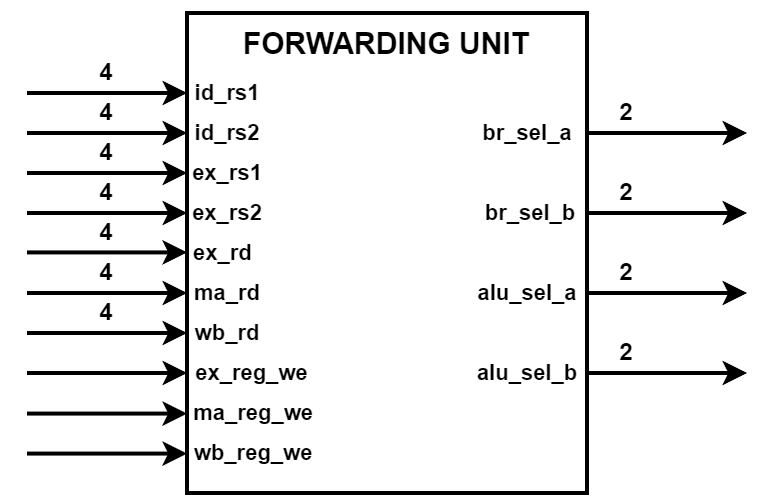

The diagram above was exported from draw.io. Its source (the exported page's mxGraphModel, read from the mxfile embedded in the PNG):
<mxGraphModel dx="600" dy="355" grid="1" gridSize="10" guides="1" tooltips="1" connect="1" arrows="1" fold="1" page="1" pageScale="1" pageWidth="1169" pageHeight="827" math="0" shadow="0">
  <root>
    <mxCell id="0" />
    <mxCell id="1" parent="0" />
    <mxCell id="GHogN01c5HszQXgdd7T0-1" value="" style="rounded=0;whiteSpace=wrap;html=1;strokeWidth=2;fontStyle=1" parent="1" vertex="1">
      <mxGeometry x="320" y="200" width="200" height="240" as="geometry" />
    </mxCell>
    <mxCell id="GHogN01c5HszQXgdd7T0-2" value="id_rs1" style="endArrow=classic;html=1;rounded=0;strokeWidth=2;fontStyle=1" parent="1" edge="1">
      <mxGeometry x="1" y="20" width="50" height="50" relative="1" as="geometry">
        <mxPoint x="240" y="240" as="sourcePoint" />
        <mxPoint x="320" y="240" as="targetPoint" />
        <mxPoint x="20" y="20" as="offset" />
      </mxGeometry>
    </mxCell>
    <mxCell id="GHogN01c5HszQXgdd7T0-3" value="id_rs2" style="endArrow=classic;html=1;rounded=0;strokeWidth=2;fontStyle=1" parent="1" edge="1">
      <mxGeometry x="1" y="20" width="50" height="50" relative="1" as="geometry">
        <mxPoint x="240" y="260" as="sourcePoint" />
        <mxPoint x="320" y="260" as="targetPoint" />
        <mxPoint x="20" y="20" as="offset" />
      </mxGeometry>
    </mxCell>
    <mxCell id="GHogN01c5HszQXgdd7T0-4" value="ex_rs1" style="endArrow=classic;html=1;rounded=0;strokeWidth=2;fontStyle=1" parent="1" edge="1">
      <mxGeometry x="1" y="20" width="50" height="50" relative="1" as="geometry">
        <mxPoint x="240" y="280" as="sourcePoint" />
        <mxPoint x="320" y="280" as="targetPoint" />
        <mxPoint x="20" y="20" as="offset" />
      </mxGeometry>
    </mxCell>
    <mxCell id="GHogN01c5HszQXgdd7T0-5" value="ex_rs2" style="endArrow=classic;html=1;rounded=0;strokeWidth=2;fontStyle=1" parent="1" edge="1">
      <mxGeometry x="1" y="20" width="50" height="50" relative="1" as="geometry">
        <mxPoint x="240" y="300" as="sourcePoint" />
        <mxPoint x="320" y="300" as="targetPoint" />
        <mxPoint x="20" y="20" as="offset" />
      </mxGeometry>
    </mxCell>
    <mxCell id="GHogN01c5HszQXgdd7T0-6" value="&amp;nbsp; &amp;nbsp; &amp;nbsp;ex_rd" style="endArrow=classic;html=1;rounded=0;labelBackgroundColor=none;strokeWidth=2;fontStyle=1" parent="1" edge="1">
      <mxGeometry x="1" y="-10" width="50" height="50" relative="1" as="geometry">
        <mxPoint x="240" y="319.71" as="sourcePoint" />
        <mxPoint x="320" y="319.71" as="targetPoint" />
        <mxPoint x="10" y="-10" as="offset" />
      </mxGeometry>
    </mxCell>
    <mxCell id="GHogN01c5HszQXgdd7T0-7" value="ma_rd" style="endArrow=classic;html=1;rounded=0;strokeWidth=2;fontStyle=1" parent="1" edge="1">
      <mxGeometry x="1" y="20" width="50" height="50" relative="1" as="geometry">
        <mxPoint x="240" y="340" as="sourcePoint" />
        <mxPoint x="320" y="340" as="targetPoint" />
        <mxPoint x="20" y="20" as="offset" />
      </mxGeometry>
    </mxCell>
    <mxCell id="GHogN01c5HszQXgdd7T0-8" value="wb_rd" style="endArrow=classic;html=1;rounded=0;strokeWidth=2;fontStyle=1" parent="1" edge="1">
      <mxGeometry x="1" y="20" width="50" height="50" relative="1" as="geometry">
        <mxPoint x="240" y="360" as="sourcePoint" />
        <mxPoint x="320" y="360" as="targetPoint" />
        <mxPoint x="20" y="20" as="offset" />
      </mxGeometry>
    </mxCell>
    <mxCell id="GHogN01c5HszQXgdd7T0-9" value="&amp;nbsp; wb_reg_we" style="endArrow=classic;html=1;rounded=0;labelBackgroundColor=none;strokeWidth=2;fontStyle=1" parent="1" edge="1">
      <mxGeometry x="1" y="30" width="50" height="50" relative="1" as="geometry">
        <mxPoint x="240" y="420.29" as="sourcePoint" />
        <mxPoint x="320" y="420.29" as="targetPoint" />
        <mxPoint x="30" y="30" as="offset" />
      </mxGeometry>
    </mxCell>
    <mxCell id="GHogN01c5HszQXgdd7T0-10" value="&amp;nbsp; ma_reg_we" style="endArrow=classic;html=1;rounded=0;labelBackgroundColor=none;strokeWidth=2;fontStyle=1" parent="1" edge="1">
      <mxGeometry x="1" y="30" width="50" height="50" relative="1" as="geometry">
        <mxPoint x="240" y="400.29" as="sourcePoint" />
        <mxPoint x="320" y="400.29" as="targetPoint" />
        <mxPoint x="30" y="30" as="offset" />
      </mxGeometry>
    </mxCell>
    <mxCell id="GHogN01c5HszQXgdd7T0-11" value="&amp;nbsp; &amp;nbsp; &amp;nbsp; &amp;nbsp; ex_reg_we" style="endArrow=classic;html=1;rounded=0;labelBackgroundColor=none;strokeWidth=2;fontStyle=1" parent="1" edge="1">
      <mxGeometry x="1" y="20" width="50" height="50" relative="1" as="geometry">
        <mxPoint x="240" y="380" as="sourcePoint" />
        <mxPoint x="320" y="380" as="targetPoint" />
        <mxPoint x="20" y="20" as="offset" />
      </mxGeometry>
    </mxCell>
    <mxCell id="GHogN01c5HszQXgdd7T0-12" value="&lt;span&gt;&lt;font style=&quot;font-size: 15px;&quot;&gt;FORWARDING UNIT&lt;/font&gt;&lt;/span&gt;" style="text;html=1;align=center;verticalAlign=middle;whiteSpace=wrap;rounded=0;strokeWidth=2;fontStyle=1" parent="1" vertex="1">
      <mxGeometry x="320" y="200" width="200" height="30" as="geometry" />
    </mxCell>
    <mxCell id="GHogN01c5HszQXgdd7T0-13" value="br_sel_a" style="endArrow=classic;html=1;rounded=0;strokeWidth=2;fontStyle=1" parent="1" edge="1">
      <mxGeometry x="-1" y="-30" width="50" height="50" relative="1" as="geometry">
        <mxPoint x="520" y="260" as="sourcePoint" />
        <mxPoint x="600" y="260" as="targetPoint" />
        <mxPoint x="-30" y="-30" as="offset" />
      </mxGeometry>
    </mxCell>
    <mxCell id="GHogN01c5HszQXgdd7T0-14" value="&amp;nbsp;br_sel_b" style="endArrow=classic;html=1;rounded=0;strokeWidth=2;fontStyle=1" parent="1" edge="1">
      <mxGeometry x="-1" y="-30" width="50" height="50" relative="1" as="geometry">
        <mxPoint x="520" y="300" as="sourcePoint" />
        <mxPoint x="600" y="300" as="targetPoint" />
        <mxPoint x="-30" y="-30" as="offset" />
      </mxGeometry>
    </mxCell>
    <mxCell id="GHogN01c5HszQXgdd7T0-15" value="alu_sel_b" style="endArrow=classic;html=1;rounded=0;strokeWidth=2;fontStyle=1" parent="1" edge="1">
      <mxGeometry x="-1" y="-30" width="50" height="50" relative="1" as="geometry">
        <mxPoint x="520" y="380" as="sourcePoint" />
        <mxPoint x="600" y="380" as="targetPoint" />
        <mxPoint x="-30" y="-30" as="offset" />
      </mxGeometry>
    </mxCell>
    <mxCell id="GHogN01c5HszQXgdd7T0-16" value="alu_sel_a" style="endArrow=classic;html=1;rounded=0;strokeWidth=2;fontStyle=1" parent="1" edge="1">
      <mxGeometry x="-1" y="-30" width="50" height="50" relative="1" as="geometry">
        <mxPoint x="520" y="340" as="sourcePoint" />
        <mxPoint x="600" y="340" as="targetPoint" />
        <mxPoint x="-30" y="-30" as="offset" />
      </mxGeometry>
    </mxCell>
    <mxCell id="GHogN01c5HszQXgdd7T0-21" value="2" style="text;html=1;align=center;verticalAlign=middle;whiteSpace=wrap;rounded=0;strokeWidth=2;fontStyle=1" parent="1" vertex="1">
      <mxGeometry x="520" y="240" width="40" height="20" as="geometry" />
    </mxCell>
    <mxCell id="GHogN01c5HszQXgdd7T0-22" value="2" style="text;html=1;align=center;verticalAlign=middle;whiteSpace=wrap;rounded=0;strokeWidth=2;fontStyle=1" parent="1" vertex="1">
      <mxGeometry x="520" y="280" width="40" height="20" as="geometry" />
    </mxCell>
    <mxCell id="GHogN01c5HszQXgdd7T0-23" value="2" style="text;html=1;align=center;verticalAlign=middle;whiteSpace=wrap;rounded=0;strokeWidth=2;fontStyle=1" parent="1" vertex="1">
      <mxGeometry x="520" y="320" width="40" height="20" as="geometry" />
    </mxCell>
    <mxCell id="GHogN01c5HszQXgdd7T0-24" value="2" style="text;html=1;align=center;verticalAlign=middle;whiteSpace=wrap;rounded=0;strokeWidth=2;fontStyle=1" parent="1" vertex="1">
      <mxGeometry x="520" y="360" width="40" height="20" as="geometry" />
    </mxCell>
    <mxCell id="GHogN01c5HszQXgdd7T0-29" value="4" style="text;html=1;align=center;verticalAlign=middle;whiteSpace=wrap;rounded=0;strokeWidth=2;fontStyle=1" parent="1" vertex="1">
      <mxGeometry x="260" y="220" width="40" height="20" as="geometry" />
    </mxCell>
    <mxCell id="GHogN01c5HszQXgdd7T0-30" value="4" style="text;html=1;align=center;verticalAlign=middle;whiteSpace=wrap;rounded=0;strokeWidth=2;fontStyle=1" parent="1" vertex="1">
      <mxGeometry x="260" y="240" width="40" height="20" as="geometry" />
    </mxCell>
    <mxCell id="GHogN01c5HszQXgdd7T0-31" value="4" style="text;html=1;align=center;verticalAlign=middle;whiteSpace=wrap;rounded=0;strokeWidth=2;fontStyle=1" parent="1" vertex="1">
      <mxGeometry x="260" y="260" width="40" height="20" as="geometry" />
    </mxCell>
    <mxCell id="GHogN01c5HszQXgdd7T0-32" value="4" style="text;html=1;align=center;verticalAlign=middle;whiteSpace=wrap;rounded=0;strokeWidth=2;fontStyle=1" parent="1" vertex="1">
      <mxGeometry x="260" y="280" width="40" height="20" as="geometry" />
    </mxCell>
    <mxCell id="GHogN01c5HszQXgdd7T0-33" value="4" style="text;html=1;align=center;verticalAlign=middle;whiteSpace=wrap;rounded=0;strokeWidth=2;fontStyle=1" parent="1" vertex="1">
      <mxGeometry x="260" y="300" width="40" height="20" as="geometry" />
    </mxCell>
    <mxCell id="GHogN01c5HszQXgdd7T0-34" value="4" style="text;html=1;align=center;verticalAlign=middle;whiteSpace=wrap;rounded=0;strokeWidth=2;fontStyle=1" parent="1" vertex="1">
      <mxGeometry x="260" y="320" width="40" height="20" as="geometry" />
    </mxCell>
    <mxCell id="GHogN01c5HszQXgdd7T0-35" value="4" style="text;html=1;align=center;verticalAlign=middle;whiteSpace=wrap;rounded=0;strokeWidth=2;fontStyle=1" parent="1" vertex="1">
      <mxGeometry x="260" y="340" width="40" height="20" as="geometry" />
    </mxCell>
  </root>
</mxGraphModel>